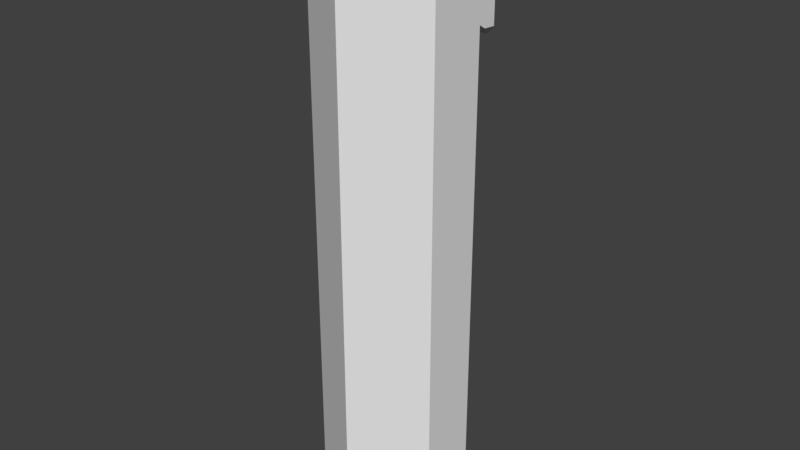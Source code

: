 # Source: Towerv1.blend  (saved by Blender 2.78.0; exported with 4.5.12 LTS)
import bpy
from mathutils import Matrix  # noqa: F401  (used for matrix-valued properties, if any)

bpy.ops.wm.read_factory_settings(use_empty=True)
scene = bpy.context.scene
scene.name = 'Scene'

# ---- collections
col_collection_1 = bpy.data.collections.new('Collection 1'); scene.collection.children.link(col_collection_1)

# ---- world
world_world = bpy.data.worlds.new('World'); scene.world = world_world
world_world.color = (0.05088, 0.05088, 0.05088)
world_world.use_sun_shadow = False
world_world.sun_shadow_jitter_overblur = 0.0
world_world.cycles.sampling_method = 'MANUAL'

# ---- meshes
me_plane_006 = bpy.data.meshes.new('Plane.006')
me_plane_006.from_pydata([(1.366, -0.5, -2.952), (1.366, 4.5, -2.952), (0.8582, -0.5, -2.201), (1.551, -0.5, -1.801), (2.244, -0.5, -2.201), (1.551, 5.5, -3.401), (0.8582, 5.5, -3.001), (0.8582, 5.5, -2.201), (1.551, 5.5, -1.801), (2.244, 5.5, -2.201), (2.244, 5.5, -3.001), (0.8582, 4.124, -2.952), (0.8582, -0.5, -2.952), (2.244, 4.5, -2.799), (2.244, -0.5, -2.799), (0.8582, 4.101, -3.001), (1.311, 4.307, -3.262), (2.143, 4.345, -3.059), (2.244, 4.446, -3.001), (2.244, 4.455, -2.87), (1.551, 4.192, -3.401)], [], [(1, 11, 15, 16), (4, 14, 13, 19, 18, 10, 9), (2, 3, 8, 7), (3, 4, 9, 8), (6, 7, 8, 9, 10, 5), (15, 11, 12, 2, 7, 6), (11, 1, 0, 12), (18, 17, 20, 5, 10), (14, 0, 1, 13), (13, 1, 16, 20, 17, 19), (19, 17, 18), (20, 16, 15, 6, 5), (12, 0, 14, 4, 3, 2)])
me_plane_006.use_remesh_preserve_volume = False
me_plane_006.use_remesh_preserve_attributes = False
me_plane_006.use_mirror_vertex_groups = False
me_plane_006.update()

# ---- objects
ob_tower = bpy.data.objects.new('Tower', me_plane_006)

# ---- transforms, parenting, visibility, modifiers, constraints
ob_tower.location = (-0.5, 0.0, 0.5)
ob_tower.rotation_euler = (1.571, 0.0, 0.0)
ob_tower.lineart.crease_threshold = 0.0

# ---- collection membership
col_collection_1.objects.link(ob_tower)

# ---- scene / render settings (as saved in the file)
scene.frame_start = 1; scene.frame_end = 250; scene.frame_set(1)
scene.render.engine = 'CYCLES'
scene.render.resolution_percentage = 50
scene.render.dither_intensity = 0.0
scene.cycles.use_denoising = False
scene.cycles.samples = 128
scene.cycles.sampling_pattern = 'TABULATED_SOBOL'
scene.cycles.light_sampling_threshold = 0.0
scene.cycles.use_adaptive_sampling = False
scene.cycles.use_light_tree = False
scene.cycles.blur_glossy = 0.0
scene.cycles.sample_clamp_indirect = 0.0
scene.cycles.debug_use_hair_bvh = False
scene.view_settings.view_transform = 'Standard'
bpy.context.view_layer.update()

# ---- added for rendering (the .blend has no active camera and no usable light): camera, sun
cam_auto = bpy.data.cameras.new('AutoCamera')
cam_auto.lens = 50.0
cam_auto.sensor_width = 36.0
cam_auto.clip_end = 1000.0
ob_auto_camera = bpy.data.objects.new('AutoCamera', cam_auto)
scene.collection.objects.link(ob_auto_camera)
ob_auto_camera.location = (6.93764, -4.46336, 7.70931)
ob_auto_camera.rotation_euler = (1.09748, -7.21219e-08, 0.694738)
scene.camera = ob_auto_camera
light_auto_sun = bpy.data.lights.new('AutoSun', 'SUN')
light_auto_sun.energy = 3.0
light_auto_sun.angle = 0.0523599
ob_auto_sun = bpy.data.objects.new('AutoSun', light_auto_sun)
scene.collection.objects.link(ob_auto_sun)
ob_auto_sun.rotation_euler = (0.872665, 0.174533, 0.523599)
bpy.context.view_layer.update()
